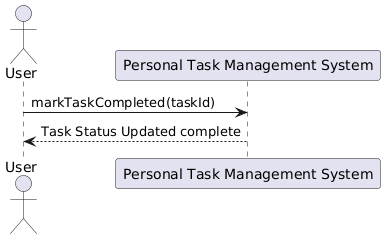

The diagram above was rendered by PlantUML. Its source (embedded in the PNG):
@startuml
actor User
participant "Personal Task Management System" as System

User -> System: markTaskCompleted(taskId)
System --> User: Task Status Updated complete
@enduml